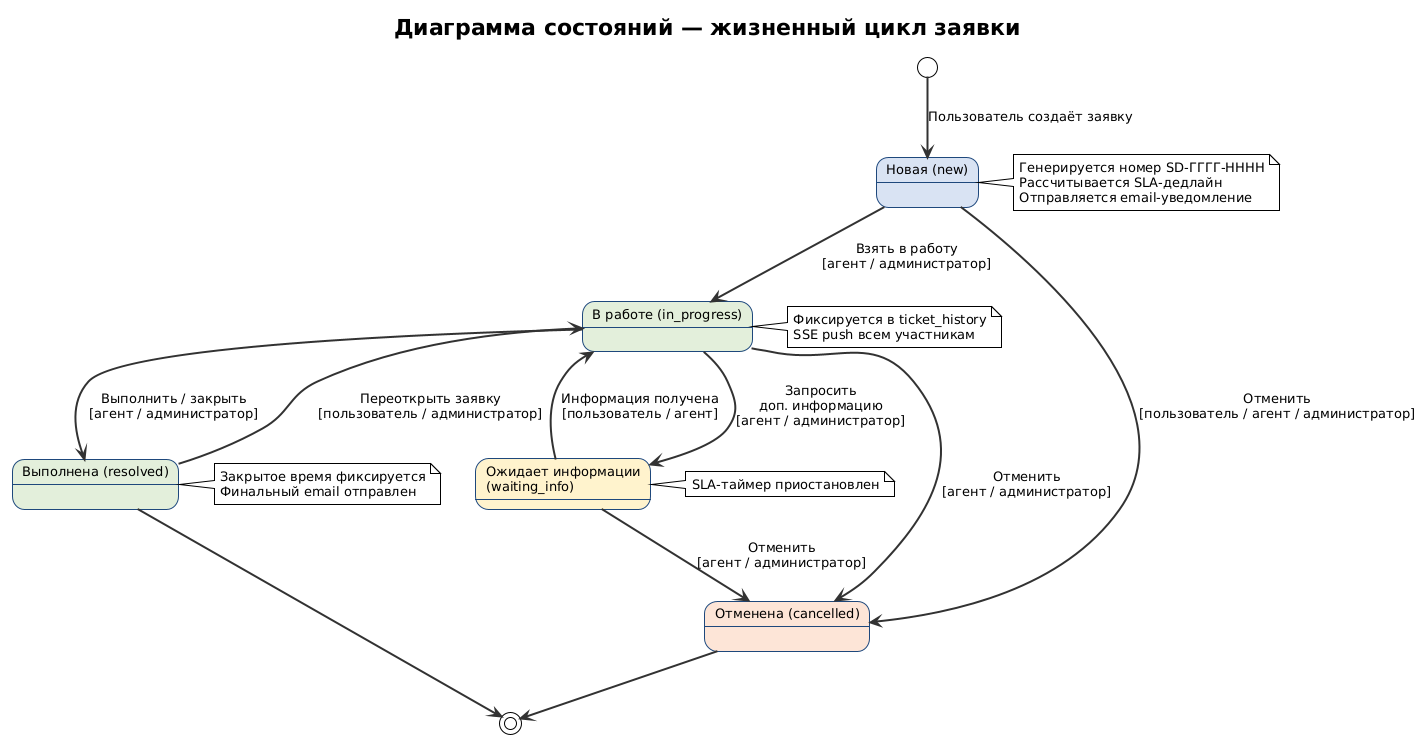

The diagram above was rendered by PlantUML. Its source (embedded in the PNG):
@startuml
!theme plain
skinparam backgroundColor white
skinparam defaultFontName "DejaVu Sans"
skinparam defaultFontSize 13
skinparam state {
    BackgroundColor #D9E2F3
    BorderColor #1F497D
    FontSize 13
    ArrowColor #333333
}
skinparam ArrowThickness 2

title Диаграмма состояний — жизненный цикл заявки

[*] --> new : Пользователь создаёт заявку

state "Новая (new)" as new #D9E2F3
state "В работе (in_progress)" as in_progress #E2EFDA
state "Ожидает информации\n(waiting_info)" as waiting_info #FFF2CC
state "Выполнена (resolved)" as resolved #E2EFDA
state "Отменена (cancelled)" as cancelled #FCE4D6

new --> in_progress    : Взять в работу\n[агент / администратор]
new --> cancelled      : Отменить\n[пользователь / агент / администратор]

in_progress --> waiting_info : Запросить\nдоп. информацию\n[агент / администратор]
in_progress --> resolved     : Выполнить / закрыть\n[агент / администратор]
in_progress --> cancelled    : Отменить\n[агент / администратор]

waiting_info --> in_progress : Информация получена\n[пользователь / агент]
waiting_info --> cancelled   : Отменить\n[агент / администратор]

resolved --> in_progress : Переоткрыть заявку\n[пользователь / администратор]
resolved --> [*]

cancelled --> [*]

note right of new
  Генерируется номер SD-ГГГГ-НННН
  Рассчитывается SLA-дедлайн
  Отправляется email-уведомление
end note

note right of in_progress
  Фиксируется в ticket_history
  SSE push всем участникам
end note

note right of waiting_info
  SLA-таймер приостановлен
end note

note right of resolved
  Закрытое время фиксируется
  Финальный email отправлен
end note
@enduml